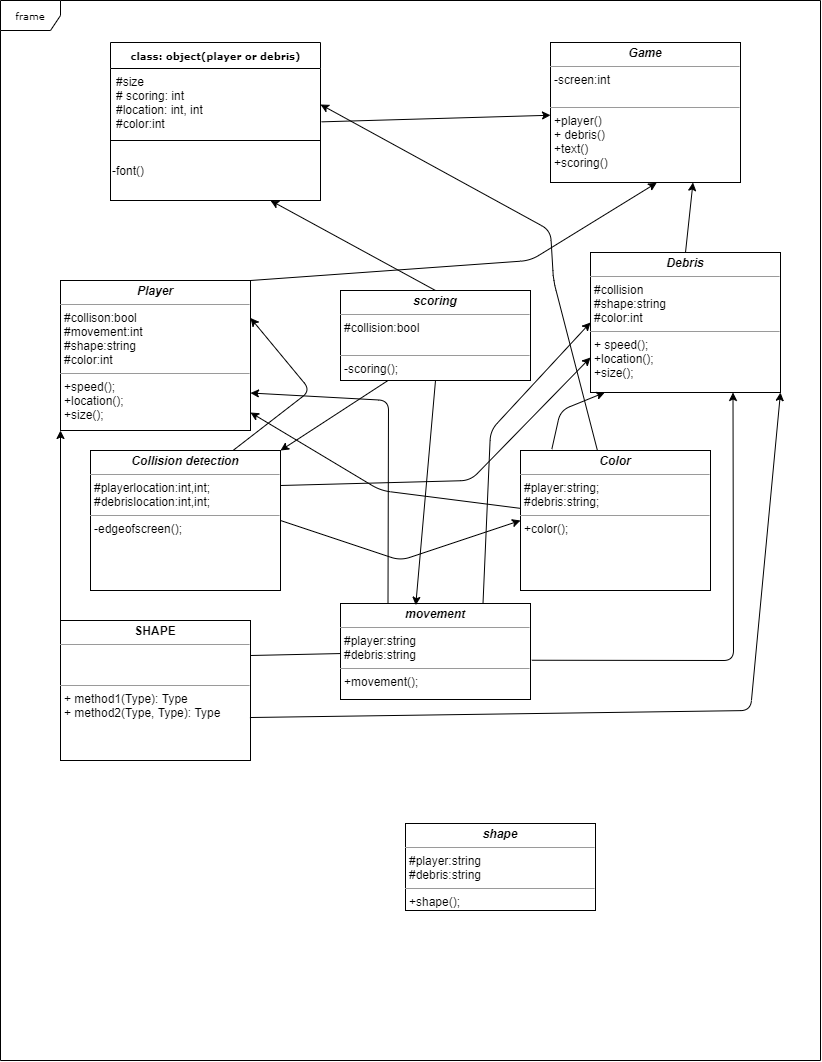

The diagram above was exported from draw.io. Its source (the exported page's mxGraphModel, read from the mxfile embedded in the PNG):
<mxGraphModel dx="1330" dy="749" grid="1" gridSize="10" guides="1" tooltips="1" connect="1" arrows="1" fold="1" page="1" pageScale="1" pageWidth="850" pageHeight="1100" background="#ffffff" math="0" shadow="0">
  <root>
    <mxCell id="0" />
    <mxCell id="1" parent="0" />
    <mxCell id="17acba5748e5396b-1" value="frame" style="shape=umlFrame;whiteSpace=wrap;html=1;rounded=0;shadow=0;comic=0;labelBackgroundColor=none;strokeWidth=1;fontFamily=Verdana;fontSize=10;align=center;" parent="1" vertex="1">
      <mxGeometry x="10" width="820" height="1060" as="geometry" />
    </mxCell>
    <mxCell id="17acba5748e5396b-20" value="&lt;b&gt;class: object(player or debris)&lt;/b&gt;" style="swimlane;html=1;fontStyle=0;childLayout=stackLayout;horizontal=1;startSize=26;fillColor=none;horizontalStack=0;resizeParent=1;resizeLast=0;collapsible=1;marginBottom=0;swimlaneFillColor=#ffffff;rounded=0;shadow=0;comic=0;labelBackgroundColor=none;strokeWidth=1;fontFamily=Verdana;fontSize=10;align=center;" parent="1" vertex="1">
      <mxGeometry x="120" y="42" width="210" height="158" as="geometry" />
    </mxCell>
    <mxCell id="17acba5748e5396b-26" value="#size&lt;br&gt;# scoring: int&lt;br&gt;#location: int, int&lt;br&gt;#color:int" style="text;html=1;strokeColor=none;fillColor=none;align=left;verticalAlign=top;spacingLeft=4;spacingRight=4;whiteSpace=wrap;overflow=hidden;rotatable=0;points=[[0,0.5],[1,0.5]];portConstraint=eastwest;" parent="17acba5748e5396b-20" vertex="1">
      <mxGeometry y="26" width="210" height="72" as="geometry" />
    </mxCell>
    <mxCell id="_iX7mNYjxFr2HBDeNLp_-2" value="-font()" style="rounded=0;whiteSpace=wrap;html=1;align=left;" vertex="1" parent="17acba5748e5396b-20">
      <mxGeometry y="98" width="210" height="60" as="geometry" />
    </mxCell>
    <mxCell id="5d2195bd80daf111-9" value="&lt;p style=&quot;margin: 0px ; margin-top: 4px ; text-align: center&quot;&gt;&lt;i&gt;&lt;b&gt;shape&lt;/b&gt;&lt;/i&gt;&lt;/p&gt;&lt;hr size=&quot;1&quot;&gt;&lt;p style=&quot;margin: 0px ; margin-left: 4px&quot;&gt;#player:string&lt;br&gt;#debris:string&lt;/p&gt;&lt;hr size=&quot;1&quot;&gt;&lt;p style=&quot;margin: 0px ; margin-left: 4px&quot;&gt;+shape();&lt;/p&gt;" style="verticalAlign=top;align=left;overflow=fill;fontSize=12;fontFamily=Helvetica;html=1;rounded=0;shadow=0;comic=0;labelBackgroundColor=none;strokeWidth=1" parent="1" vertex="1">
      <mxGeometry x="415" y="823" width="190" height="87" as="geometry" />
    </mxCell>
    <mxCell id="5d2195bd80daf111-10" value="&lt;p style=&quot;margin: 0px ; margin-top: 4px ; text-align: center&quot;&gt;&lt;i&gt;&lt;b&gt;Color&lt;/b&gt;&lt;/i&gt;&lt;/p&gt;&lt;hr size=&quot;1&quot;&gt;&lt;p style=&quot;margin: 0px ; margin-left: 4px&quot;&gt;#player:string;&lt;br&gt;#debris:string;&lt;/p&gt;&lt;hr size=&quot;1&quot;&gt;&lt;p style=&quot;margin: 0px ; margin-left: 4px&quot;&gt;+color();&lt;/p&gt;" style="verticalAlign=top;align=left;overflow=fill;fontSize=12;fontFamily=Helvetica;html=1;rounded=0;shadow=0;comic=0;labelBackgroundColor=none;strokeWidth=1" parent="1" vertex="1">
      <mxGeometry x="530" y="450" width="190" height="140" as="geometry" />
    </mxCell>
    <mxCell id="5d2195bd80daf111-12" value="&lt;p style=&quot;margin: 0px ; margin-top: 4px ; text-align: center&quot;&gt;&lt;i&gt;&lt;b&gt;movement&lt;/b&gt;&lt;/i&gt;&lt;/p&gt;&lt;hr size=&quot;1&quot;&gt;&lt;p style=&quot;margin: 0px ; margin-left: 4px&quot;&gt;#player:string&lt;br&gt;#debris:string&lt;/p&gt;&lt;hr size=&quot;1&quot;&gt;&lt;p style=&quot;margin: 0px ; margin-left: 4px&quot;&gt;+movement();&lt;/p&gt;" style="verticalAlign=top;align=left;overflow=fill;fontSize=12;fontFamily=Helvetica;html=1;rounded=0;shadow=0;comic=0;labelBackgroundColor=none;strokeWidth=1" parent="1" vertex="1">
      <mxGeometry x="350" y="603" width="190" height="96" as="geometry" />
    </mxCell>
    <mxCell id="5d2195bd80daf111-15" value="&lt;p style=&quot;margin: 0px ; margin-top: 4px ; text-align: center&quot;&gt;&lt;i&gt;&lt;b&gt;Game&lt;/b&gt;&lt;/i&gt;&lt;/p&gt;&lt;hr size=&quot;1&quot;&gt;&lt;p style=&quot;margin: 0px ; margin-left: 4px&quot;&gt;-screen:int&lt;br&gt;&lt;br&gt;&lt;/p&gt;&lt;hr size=&quot;1&quot;&gt;&lt;p style=&quot;margin: 0px ; margin-left: 4px&quot;&gt;+player()&lt;/p&gt;&lt;p style=&quot;margin: 0px ; margin-left: 4px&quot;&gt;+ debris()&lt;/p&gt;&lt;p style=&quot;margin: 0px ; margin-left: 4px&quot;&gt;+text()&lt;/p&gt;&lt;p style=&quot;margin: 0px ; margin-left: 4px&quot;&gt;+scoring()&lt;/p&gt;" style="verticalAlign=top;align=left;overflow=fill;fontSize=12;fontFamily=Helvetica;html=1;rounded=0;shadow=0;comic=0;labelBackgroundColor=none;strokeWidth=1" parent="1" vertex="1">
      <mxGeometry x="560" y="42" width="190" height="140" as="geometry" />
    </mxCell>
    <mxCell id="5d2195bd80daf111-19" value="&lt;p style=&quot;margin: 0px ; margin-top: 4px ; text-align: center&quot;&gt;&lt;i&gt;&lt;b&gt;scoring&lt;/b&gt;&lt;/i&gt;&lt;/p&gt;&lt;hr size=&quot;1&quot;&gt;&lt;p style=&quot;margin: 0px ; margin-left: 4px&quot;&gt;#collision:bool&lt;/p&gt;&lt;p style=&quot;margin: 0px ; margin-left: 4px&quot;&gt;&lt;br&gt;&lt;/p&gt;&lt;hr size=&quot;1&quot;&gt;&lt;p style=&quot;margin: 0px ; margin-left: 4px&quot;&gt;-scoring();&lt;/p&gt;" style="verticalAlign=top;align=left;overflow=fill;fontSize=12;fontFamily=Helvetica;html=1;rounded=0;shadow=0;comic=0;labelBackgroundColor=none;strokeWidth=1" parent="1" vertex="1">
      <mxGeometry x="350" y="290" width="190" height="90" as="geometry" />
    </mxCell>
    <mxCell id="5d2195bd80daf111-20" value="&lt;p style=&quot;margin: 0px ; margin-top: 4px ; text-align: center&quot;&gt;&lt;i&gt;&lt;b&gt;Collision detection&lt;/b&gt;&lt;/i&gt;&lt;/p&gt;&lt;hr size=&quot;1&quot;&gt;&lt;p style=&quot;margin: 0px ; margin-left: 4px&quot;&gt;#playerlocation:int,int;&lt;br&gt;#debrislocation:int,int;&lt;/p&gt;&lt;hr size=&quot;1&quot;&gt;&lt;p style=&quot;margin: 0px ; margin-left: 4px&quot;&gt;-edgeofscreen();&lt;/p&gt;" style="verticalAlign=top;align=left;overflow=fill;fontSize=12;fontFamily=Helvetica;html=1;rounded=0;shadow=0;comic=0;labelBackgroundColor=none;strokeWidth=1" parent="1" vertex="1">
      <mxGeometry x="100" y="450" width="190" height="140" as="geometry" />
    </mxCell>
    <mxCell id="_iX7mNYjxFr2HBDeNLp_-5" value="&lt;p style=&quot;margin: 0px ; margin-top: 4px ; text-align: center&quot;&gt;&lt;i&gt;&lt;b&gt;Debris&lt;/b&gt;&lt;/i&gt;&lt;/p&gt;&lt;hr size=&quot;1&quot;&gt;&lt;p style=&quot;margin: 0px ; margin-left: 4px&quot;&gt;#collision&lt;br&gt;#shape:string&lt;/p&gt;&lt;p style=&quot;margin: 0px ; margin-left: 4px&quot;&gt;#color:int&lt;/p&gt;&lt;hr size=&quot;1&quot;&gt;&lt;p style=&quot;margin: 0px ; margin-left: 4px&quot;&gt;+ speed();&lt;/p&gt;&lt;p style=&quot;margin: 0px ; margin-left: 4px&quot;&gt;+location();&lt;/p&gt;&lt;p style=&quot;margin: 0px ; margin-left: 4px&quot;&gt;+size();&lt;br&gt;&lt;br&gt;&lt;/p&gt;" style="verticalAlign=top;align=left;overflow=fill;fontSize=12;fontFamily=Helvetica;html=1;rounded=0;shadow=0;comic=0;labelBackgroundColor=none;strokeWidth=1" vertex="1" parent="1">
      <mxGeometry x="600" y="252" width="190" height="140" as="geometry" />
    </mxCell>
    <mxCell id="_iX7mNYjxFr2HBDeNLp_-6" value="" style="endArrow=classic;html=1;exitX=1.005;exitY=0.741;exitDx=0;exitDy=0;exitPerimeter=0;" edge="1" parent="1" source="17acba5748e5396b-26" target="5d2195bd80daf111-15">
      <mxGeometry width="50" height="50" relative="1" as="geometry">
        <mxPoint x="400" y="300" as="sourcePoint" />
        <mxPoint x="450" y="250" as="targetPoint" />
      </mxGeometry>
    </mxCell>
    <mxCell id="_iX7mNYjxFr2HBDeNLp_-7" value="&lt;p style=&quot;margin: 0px ; margin-top: 4px ; text-align: center&quot;&gt;&lt;i&gt;&lt;b&gt;Player&lt;/b&gt;&lt;/i&gt;&lt;/p&gt;&lt;hr size=&quot;1&quot;&gt;&lt;p style=&quot;margin: 0px ; margin-left: 4px&quot;&gt;#collison:bool&lt;/p&gt;&lt;p style=&quot;margin: 0px ; margin-left: 4px&quot;&gt;#movement:int&lt;/p&gt;&lt;p style=&quot;margin: 0px ; margin-left: 4px&quot;&gt;#shape:string&lt;/p&gt;&lt;p style=&quot;margin: 0px ; margin-left: 4px&quot;&gt;#color:int&lt;br&gt;&lt;/p&gt;&lt;hr size=&quot;1&quot;&gt;&lt;p style=&quot;margin: 0px ; margin-left: 4px&quot;&gt;+speed();&lt;/p&gt;&lt;p style=&quot;margin: 0px ; margin-left: 4px&quot;&gt;+location();&lt;/p&gt;&lt;p style=&quot;margin: 0px ; margin-left: 4px&quot;&gt;+size();&lt;/p&gt;" style="verticalAlign=top;align=left;overflow=fill;fontSize=12;fontFamily=Helvetica;html=1;rounded=0;shadow=0;comic=0;labelBackgroundColor=none;strokeWidth=1" vertex="1" parent="1">
      <mxGeometry x="70" y="280" width="190" height="150" as="geometry" />
    </mxCell>
    <mxCell id="_iX7mNYjxFr2HBDeNLp_-8" value="" style="endArrow=classic;html=1;entryX=0.075;entryY=1;entryDx=0;entryDy=0;entryPerimeter=0;exitX=0.165;exitY=-0.01;exitDx=0;exitDy=0;exitPerimeter=0;" edge="1" parent="1" source="5d2195bd80daf111-10" target="_iX7mNYjxFr2HBDeNLp_-5">
      <mxGeometry width="50" height="50" relative="1" as="geometry">
        <mxPoint x="400" y="410" as="sourcePoint" />
        <mxPoint x="450" y="360" as="targetPoint" />
        <Array as="points">
          <mxPoint x="570" y="410" />
        </Array>
      </mxGeometry>
    </mxCell>
    <mxCell id="_iX7mNYjxFr2HBDeNLp_-9" value="" style="endArrow=classic;html=1;entryX=0.396;entryY=0.018;entryDx=0;entryDy=0;entryPerimeter=0;exitX=0.5;exitY=1;exitDx=0;exitDy=0;" edge="1" parent="1" source="5d2195bd80daf111-19" target="5d2195bd80daf111-12">
      <mxGeometry width="50" height="50" relative="1" as="geometry">
        <mxPoint x="400" y="420" as="sourcePoint" />
        <mxPoint x="450" y="370" as="targetPoint" />
      </mxGeometry>
    </mxCell>
    <mxCell id="_iX7mNYjxFr2HBDeNLp_-10" value="&lt;p style=&quot;margin: 0px ; margin-top: 4px ; text-align: center&quot;&gt;&lt;b&gt;SHAPE&lt;/b&gt;&lt;/p&gt;&lt;hr size=&quot;1&quot;&gt;&lt;p style=&quot;margin: 0px ; margin-left: 4px&quot;&gt;&lt;br&gt;&lt;br&gt;&lt;/p&gt;&lt;hr size=&quot;1&quot;&gt;&lt;p style=&quot;margin: 0px ; margin-left: 4px&quot;&gt;+ method1(Type): Type&lt;br&gt;+ method2(Type, Type): Type&lt;/p&gt;" style="verticalAlign=top;align=left;overflow=fill;fontSize=12;fontFamily=Helvetica;html=1;rounded=0;shadow=0;comic=0;labelBackgroundColor=none;strokeWidth=1" vertex="1" parent="1">
      <mxGeometry x="70" y="620" width="190" height="140" as="geometry" />
    </mxCell>
    <mxCell id="_iX7mNYjxFr2HBDeNLp_-11" value="" style="endArrow=classic;html=1;" edge="1" parent="1" source="5d2195bd80daf111-10" target="_iX7mNYjxFr2HBDeNLp_-7">
      <mxGeometry width="50" height="50" relative="1" as="geometry">
        <mxPoint x="390" y="540" as="sourcePoint" />
        <mxPoint x="440" y="490" as="targetPoint" />
        <Array as="points">
          <mxPoint x="390" y="490" />
        </Array>
      </mxGeometry>
    </mxCell>
    <mxCell id="_iX7mNYjxFr2HBDeNLp_-12" value="" style="endArrow=classic;html=1;entryX=1;entryY=0.5;entryDx=0;entryDy=0;" edge="1" parent="1" source="5d2195bd80daf111-10" target="17acba5748e5396b-26">
      <mxGeometry width="50" height="50" relative="1" as="geometry">
        <mxPoint x="390" y="540" as="sourcePoint" />
        <mxPoint x="440" y="490" as="targetPoint" />
        <Array as="points">
          <mxPoint x="563" y="280" />
          <mxPoint x="560" y="230" />
        </Array>
      </mxGeometry>
    </mxCell>
    <mxCell id="_iX7mNYjxFr2HBDeNLp_-13" value="" style="endArrow=classic;html=1;exitX=1.007;exitY=0.591;exitDx=0;exitDy=0;exitPerimeter=0;entryX=0.75;entryY=1;entryDx=0;entryDy=0;" edge="1" parent="1" source="5d2195bd80daf111-12" target="_iX7mNYjxFr2HBDeNLp_-5">
      <mxGeometry width="50" height="50" relative="1" as="geometry">
        <mxPoint x="390" y="550" as="sourcePoint" />
        <mxPoint x="440" y="500" as="targetPoint" />
        <Array as="points">
          <mxPoint x="743" y="660" />
        </Array>
      </mxGeometry>
    </mxCell>
    <mxCell id="_iX7mNYjxFr2HBDeNLp_-14" value="" style="endArrow=classic;html=1;entryX=1;entryY=0.75;entryDx=0;entryDy=0;exitX=0.25;exitY=0;exitDx=0;exitDy=0;" edge="1" parent="1" source="5d2195bd80daf111-12" target="_iX7mNYjxFr2HBDeNLp_-7">
      <mxGeometry width="50" height="50" relative="1" as="geometry">
        <mxPoint x="390" y="550" as="sourcePoint" />
        <mxPoint x="440" y="500" as="targetPoint" />
        <Array as="points">
          <mxPoint x="398" y="400" />
        </Array>
      </mxGeometry>
    </mxCell>
    <mxCell id="_iX7mNYjxFr2HBDeNLp_-15" value="" style="endArrow=classic;html=1;exitX=0;exitY=0;exitDx=0;exitDy=0;entryX=0;entryY=1;entryDx=0;entryDy=0;" edge="1" parent="1" source="_iX7mNYjxFr2HBDeNLp_-10" target="_iX7mNYjxFr2HBDeNLp_-7">
      <mxGeometry width="50" height="50" relative="1" as="geometry">
        <mxPoint x="390" y="550" as="sourcePoint" />
        <mxPoint x="440" y="500" as="targetPoint" />
      </mxGeometry>
    </mxCell>
    <mxCell id="_iX7mNYjxFr2HBDeNLp_-16" value="" style="endArrow=classic;html=1;exitX=0.997;exitY=0.693;exitDx=0;exitDy=0;entryX=1;entryY=1;entryDx=0;entryDy=0;exitPerimeter=0;" edge="1" parent="1" source="_iX7mNYjxFr2HBDeNLp_-10" target="_iX7mNYjxFr2HBDeNLp_-5">
      <mxGeometry width="50" height="50" relative="1" as="geometry">
        <mxPoint x="390" y="550" as="sourcePoint" />
        <mxPoint x="440" y="500" as="targetPoint" />
        <Array as="points">
          <mxPoint x="760" y="710" />
        </Array>
      </mxGeometry>
    </mxCell>
    <mxCell id="_iX7mNYjxFr2HBDeNLp_-17" value="" style="endArrow=classic;html=1;exitX=1;exitY=0;exitDx=0;exitDy=0;entryX=0.559;entryY=1.002;entryDx=0;entryDy=0;entryPerimeter=0;" edge="1" parent="1" source="_iX7mNYjxFr2HBDeNLp_-7" target="5d2195bd80daf111-15">
      <mxGeometry width="50" height="50" relative="1" as="geometry">
        <mxPoint x="390" y="550" as="sourcePoint" />
        <mxPoint x="440" y="500" as="targetPoint" />
        <Array as="points">
          <mxPoint x="540" y="260" />
        </Array>
      </mxGeometry>
    </mxCell>
    <mxCell id="_iX7mNYjxFr2HBDeNLp_-18" value="" style="endArrow=classic;html=1;entryX=0.75;entryY=1;entryDx=0;entryDy=0;exitX=0.5;exitY=0;exitDx=0;exitDy=0;" edge="1" parent="1" source="_iX7mNYjxFr2HBDeNLp_-5" target="5d2195bd80daf111-15">
      <mxGeometry width="50" height="50" relative="1" as="geometry">
        <mxPoint x="350" y="390" as="sourcePoint" />
        <mxPoint x="400" y="340" as="targetPoint" />
      </mxGeometry>
    </mxCell>
    <mxCell id="_iX7mNYjxFr2HBDeNLp_-19" value="" style="endArrow=classic;html=1;exitX=0.5;exitY=0;exitDx=0;exitDy=0;" edge="1" parent="1" source="5d2195bd80daf111-19" target="_iX7mNYjxFr2HBDeNLp_-2">
      <mxGeometry width="50" height="50" relative="1" as="geometry">
        <mxPoint x="350" y="390" as="sourcePoint" />
        <mxPoint x="400" y="340" as="targetPoint" />
      </mxGeometry>
    </mxCell>
    <mxCell id="_iX7mNYjxFr2HBDeNLp_-20" value="" style="endArrow=classic;html=1;entryX=1;entryY=0;entryDx=0;entryDy=0;exitX=0.25;exitY=1;exitDx=0;exitDy=0;" edge="1" parent="1" source="5d2195bd80daf111-19" target="5d2195bd80daf111-20">
      <mxGeometry width="50" height="50" relative="1" as="geometry">
        <mxPoint x="350" y="390" as="sourcePoint" />
        <mxPoint x="400" y="340" as="targetPoint" />
      </mxGeometry>
    </mxCell>
    <mxCell id="_iX7mNYjxFr2HBDeNLp_-21" value="" style="endArrow=classic;html=1;exitX=1;exitY=0.5;exitDx=0;exitDy=0;entryX=0;entryY=0.5;entryDx=0;entryDy=0;" edge="1" parent="1" source="5d2195bd80daf111-20" target="5d2195bd80daf111-10">
      <mxGeometry width="50" height="50" relative="1" as="geometry">
        <mxPoint x="350" y="390" as="sourcePoint" />
        <mxPoint x="400" y="340" as="targetPoint" />
        <Array as="points">
          <mxPoint x="410" y="560" />
        </Array>
      </mxGeometry>
    </mxCell>
    <mxCell id="_iX7mNYjxFr2HBDeNLp_-22" value="" style="endArrow=classic;html=1;entryX=1;entryY=0.25;entryDx=0;entryDy=0;exitX=0.75;exitY=0;exitDx=0;exitDy=0;" edge="1" parent="1" source="5d2195bd80daf111-20" target="_iX7mNYjxFr2HBDeNLp_-7">
      <mxGeometry width="50" height="50" relative="1" as="geometry">
        <mxPoint x="350" y="480" as="sourcePoint" />
        <mxPoint x="400" y="430" as="targetPoint" />
        <Array as="points">
          <mxPoint x="320" y="390" />
        </Array>
      </mxGeometry>
    </mxCell>
    <mxCell id="_iX7mNYjxFr2HBDeNLp_-23" value="" style="endArrow=classic;html=1;exitX=1;exitY=0.25;exitDx=0;exitDy=0;entryX=0;entryY=0.75;entryDx=0;entryDy=0;" edge="1" parent="1" source="5d2195bd80daf111-20" target="_iX7mNYjxFr2HBDeNLp_-5">
      <mxGeometry width="50" height="50" relative="1" as="geometry">
        <mxPoint x="350" y="480" as="sourcePoint" />
        <mxPoint x="400" y="430" as="targetPoint" />
        <Array as="points">
          <mxPoint x="480" y="480" />
        </Array>
      </mxGeometry>
    </mxCell>
    <mxCell id="_iX7mNYjxFr2HBDeNLp_-24" value="" style="endArrow=classic;html=1;exitX=0.75;exitY=0;exitDx=0;exitDy=0;entryX=0;entryY=0.5;entryDx=0;entryDy=0;" edge="1" parent="1" source="5d2195bd80daf111-12" target="_iX7mNYjxFr2HBDeNLp_-5">
      <mxGeometry width="50" height="50" relative="1" as="geometry">
        <mxPoint x="350" y="560" as="sourcePoint" />
        <mxPoint x="400" y="510" as="targetPoint" />
        <Array as="points">
          <mxPoint x="500" y="430" />
        </Array>
      </mxGeometry>
    </mxCell>
    <mxCell id="_iX7mNYjxFr2HBDeNLp_-25" value="" style="endArrow=none;html=1;exitX=1;exitY=0.25;exitDx=0;exitDy=0;" edge="1" parent="1" source="_iX7mNYjxFr2HBDeNLp_-10" target="5d2195bd80daf111-12">
      <mxGeometry width="50" height="50" relative="1" as="geometry">
        <mxPoint x="350" y="570" as="sourcePoint" />
        <mxPoint x="400" y="520" as="targetPoint" />
      </mxGeometry>
    </mxCell>
  </root>
</mxGraphModel>